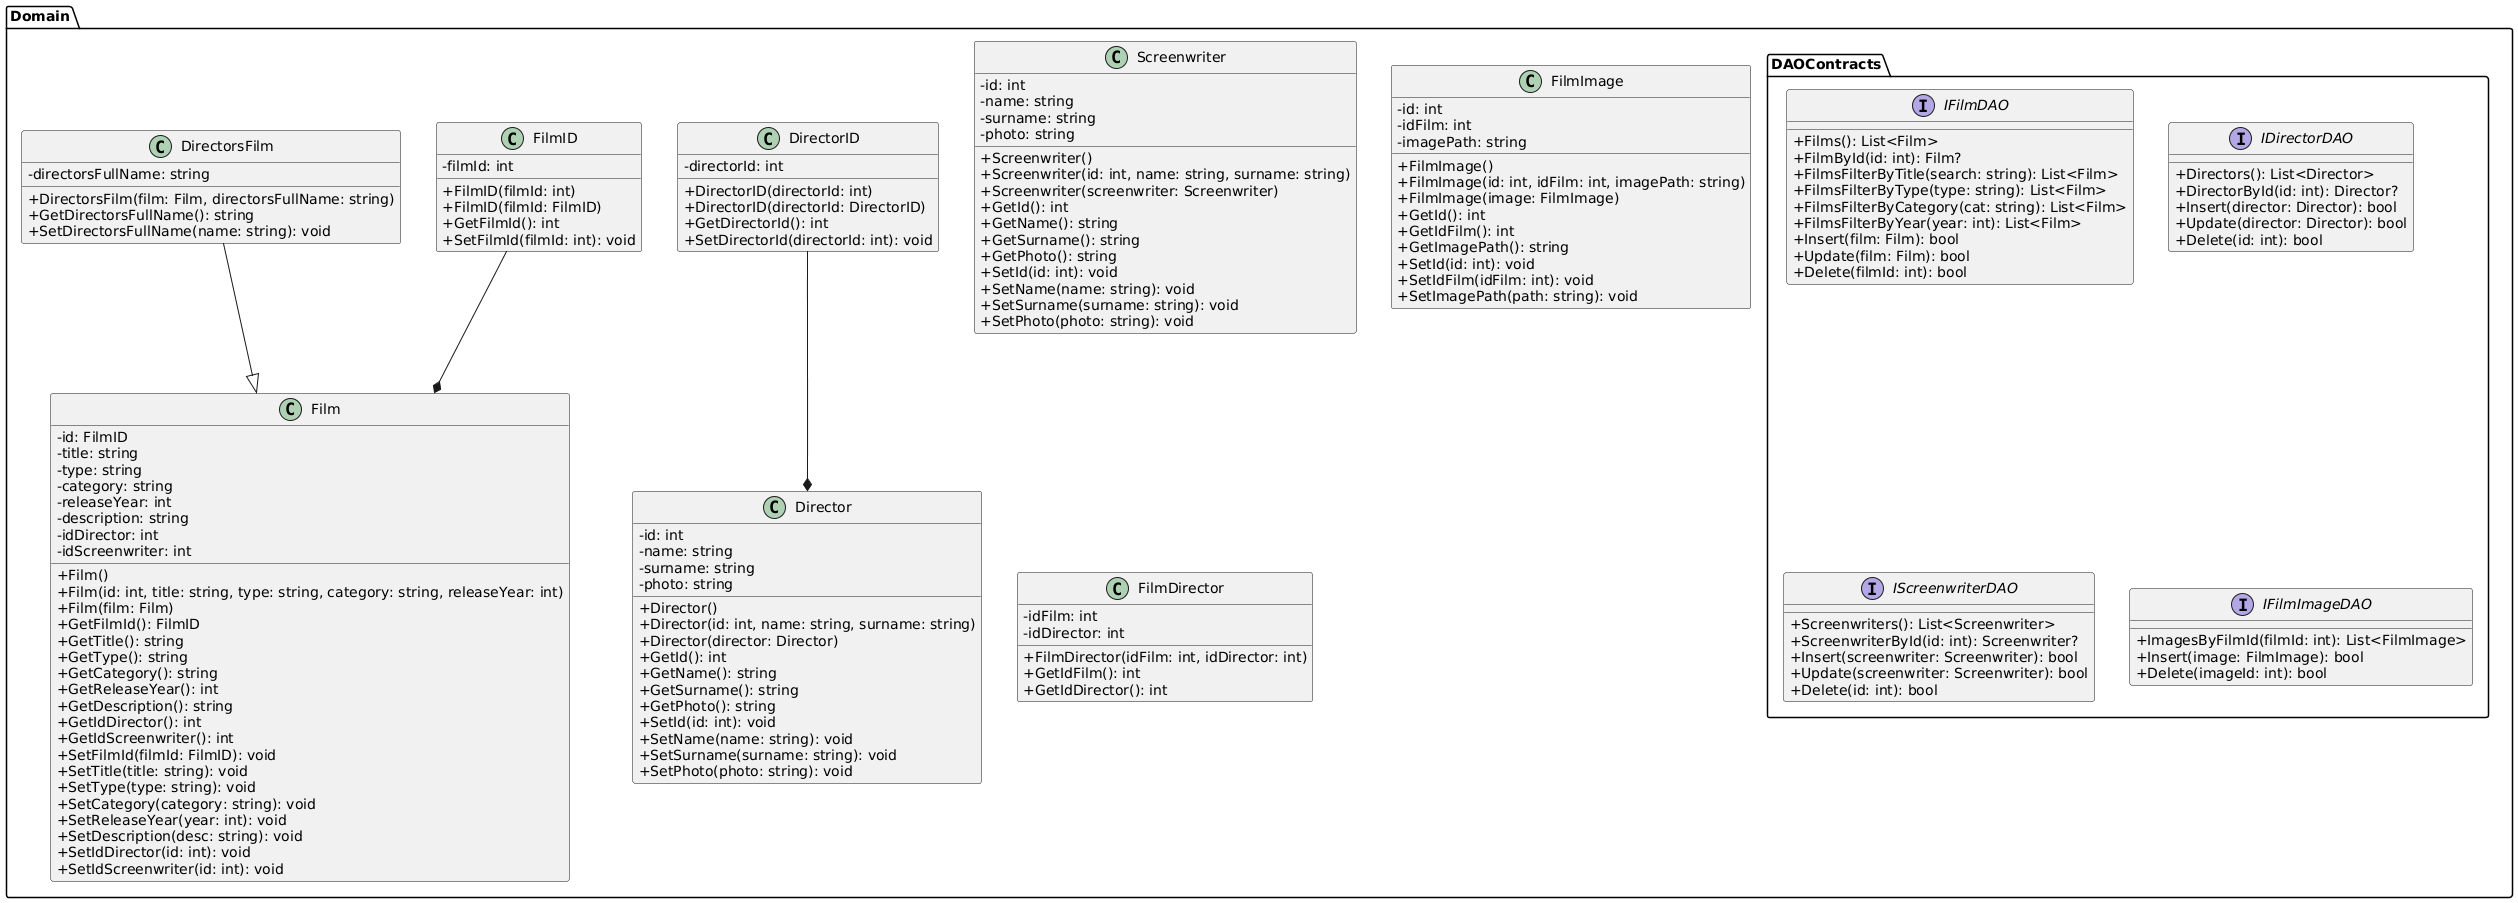

The diagram above was rendered by PlantUML. Its source (embedded in the PNG):
@startuml
skinparam classAttributeIconSize 0

package "Domain" {

  class "FilmID" {
    -filmId: int
    +FilmID(filmId: int)
    +FilmID(filmId: FilmID)
    +GetFilmId(): int
    +SetFilmId(filmId: int): void
  }

  class "DirectorID" {
    -directorId: int
    +DirectorID(directorId: int)
    +DirectorID(directorId: DirectorID)
    +GetDirectorId(): int
    +SetDirectorId(directorId: int): void
  }

  class "Film" {
    -id: FilmID
    -title: string
    -type: string
    -category: string
    -releaseYear: int
    -description: string
    -idDirector: int
    -idScreenwriter: int
    +Film()
    +Film(id: int, title: string, type: string, category: string, releaseYear: int)
    +Film(film: Film)
    +GetFilmId(): FilmID
    +GetTitle(): string
    +GetType(): string
    +GetCategory(): string
    +GetReleaseYear(): int
    +GetDescription(): string
    +GetIdDirector(): int
    +GetIdScreenwriter(): int
    +SetFilmId(filmId: FilmID): void
    +SetTitle(title: string): void
    +SetType(type: string): void
    +SetCategory(category: string): void
    +SetReleaseYear(year: int): void
    +SetDescription(desc: string): void
    +SetIdDirector(id: int): void
    +SetIdScreenwriter(id: int): void
  }

  class "Director" {
    -id: int
    -name: string
    -surname: string
    -photo: string
    +Director()
    +Director(id: int, name: string, surname: string)
    +Director(director: Director)
    +GetId(): int
    +GetName(): string
    +GetSurname(): string
    +GetPhoto(): string
    +SetId(id: int): void
    +SetName(name: string): void
    +SetSurname(surname: string): void
    +SetPhoto(photo: string): void
  }

  class "Screenwriter" {
    -id: int
    -name: string
    -surname: string
    -photo: string
    +Screenwriter()
    +Screenwriter(id: int, name: string, surname: string)
    +Screenwriter(screenwriter: Screenwriter)
    +GetId(): int
    +GetName(): string
    +GetSurname(): string
    +GetPhoto(): string
    +SetId(id: int): void
    +SetName(name: string): void
    +SetSurname(surname: string): void
    +SetPhoto(photo: string): void
  }

  class "FilmImage" {
    -id: int
    -idFilm: int
    -imagePath: string
    +FilmImage()
    +FilmImage(id: int, idFilm: int, imagePath: string)
    +FilmImage(image: FilmImage)
    +GetId(): int
    +GetIdFilm(): int
    +GetImagePath(): string
    +SetId(id: int): void
    +SetIdFilm(idFilm: int): void
    +SetImagePath(path: string): void
  }

  class "DirectorsFilm" {
    -directorsFullName: string
    +DirectorsFilm(film: Film, directorsFullName: string)
    +GetDirectorsFullName(): string
    +SetDirectorsFullName(name: string): void
  }

  class "FilmDirector" {
    -idFilm: int
    -idDirector: int
    +FilmDirector(idFilm: int, idDirector: int)
    +GetIdFilm(): int
    +GetIdDirector(): int
  }

  package "DAOContracts" {
    interface "IFilmDAO" {
      +Films(): List<Film>
      +FilmById(id: int): Film?
      +FilmsFilterByTitle(search: string): List<Film>
      +FilmsFilterByType(type: string): List<Film>
      +FilmsFilterByCategory(cat: string): List<Film>
      +FilmsFilterByYear(year: int): List<Film>
      +Insert(film: Film): bool
      +Update(film: Film): bool
      +Delete(filmId: int): bool
    }
    interface "IDirectorDAO" {
      +Directors(): List<Director>
      +DirectorById(id: int): Director?
      +Insert(director: Director): bool
      +Update(director: Director): bool
      +Delete(id: int): bool
    }
    interface "IScreenwriterDAO" {
      +Screenwriters(): List<Screenwriter>
      +ScreenwriterById(id: int): Screenwriter?
      +Insert(screenwriter: Screenwriter): bool
      +Update(screenwriter: Screenwriter): bool
      +Delete(id: int): bool
    }
    interface "IFilmImageDAO" {
      +ImagesByFilmId(filmId: int): List<FilmImage>
      +Insert(image: FilmImage): bool
      +Delete(imageId: int): bool
    }
  }

  FilmID --* Film
  DirectorID --* Director
  DirectorsFilm --|> Film
}
@enduml